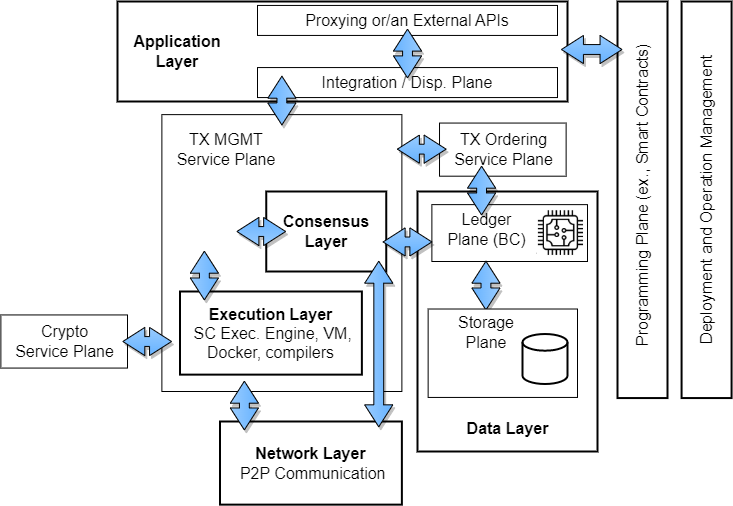

The diagram above was exported from draw.io. Its source (the exported page's mxGraphModel, read from the mxfile embedded in the PNG):
<mxGraphModel dx="1050" dy="549" grid="1" gridSize="10" guides="1" tooltips="1" connect="1" arrows="1" fold="1" page="1" pageScale="1" pageWidth="827" pageHeight="1169" math="0" shadow="0">
  <root>
    <mxCell id="0" />
    <mxCell id="1" parent="0" />
    <mxCell id="FWFK_rx538ewNwPkBsp5-1" value="" style="rounded=0;whiteSpace=wrap;html=1;strokeColor=#000000;strokeWidth=2;" vertex="1" parent="1">
      <mxGeometry x="170" y="20" width="450" height="100" as="geometry" />
    </mxCell>
    <mxCell id="FWFK_rx538ewNwPkBsp5-2" value="&lt;font style=&quot;font-size: 16px;&quot;&gt;&lt;b&gt;Application&lt;br&gt;Layer&lt;/b&gt;&lt;/font&gt;" style="text;html=1;strokeColor=none;fillColor=none;align=center;verticalAlign=middle;whiteSpace=wrap;rounded=0;" vertex="1" parent="1">
      <mxGeometry x="180" y="35" width="100" height="70" as="geometry" />
    </mxCell>
    <mxCell id="FWFK_rx538ewNwPkBsp5-3" value="" style="rounded=0;whiteSpace=wrap;html=1;strokeColor=#000000;fontSize=16;" vertex="1" parent="1">
      <mxGeometry x="310" y="23.94" width="300" height="30" as="geometry" />
    </mxCell>
    <mxCell id="FWFK_rx538ewNwPkBsp5-4" value="&lt;span style=&quot;font-size: 16px;&quot;&gt;Proxying or/an External APIs&lt;/span&gt;" style="text;html=1;strokeColor=none;fillColor=none;align=center;verticalAlign=middle;whiteSpace=wrap;rounded=0;" vertex="1" parent="1">
      <mxGeometry x="355" y="26.44" width="210" height="25" as="geometry" />
    </mxCell>
    <mxCell id="FWFK_rx538ewNwPkBsp5-5" value="" style="rounded=0;whiteSpace=wrap;html=1;strokeColor=#000000;fontSize=16;" vertex="1" parent="1">
      <mxGeometry x="310" y="86.06" width="300" height="30" as="geometry" />
    </mxCell>
    <mxCell id="FWFK_rx538ewNwPkBsp5-6" value="&lt;span style=&quot;font-size: 16px;&quot;&gt;Integration / Disp. Plane&lt;/span&gt;" style="text;html=1;strokeColor=none;fillColor=none;align=center;verticalAlign=middle;whiteSpace=wrap;rounded=0;" vertex="1" parent="1">
      <mxGeometry x="355" y="88.56" width="210" height="25" as="geometry" />
    </mxCell>
    <mxCell id="FWFK_rx538ewNwPkBsp5-7" value="" style="html=1;shadow=1;dashed=0;align=center;verticalAlign=middle;shape=mxgraph.arrows2.twoWayArrow;dy=0.65;dx=22;strokeColor=#000000;fontSize=16;gradientColor=#66B2FF;fillColor=#99CCFF;rotation=90;" vertex="1" parent="1">
      <mxGeometry x="435.63" y="57.93000000000001" width="48.75" height="28.13" as="geometry" />
    </mxCell>
    <mxCell id="FWFK_rx538ewNwPkBsp5-17" value="" style="rounded=0;whiteSpace=wrap;html=1;strokeColor=#000000;strokeWidth=1;" vertex="1" parent="1">
      <mxGeometry x="214.38" y="133.13" width="240" height="276.87" as="geometry" />
    </mxCell>
    <mxCell id="FWFK_rx538ewNwPkBsp5-18" value="&lt;span style=&quot;font-size: 16px;&quot;&gt;TX MGMT&lt;br&gt;&lt;/span&gt;&lt;font size=&quot;3&quot;&gt;Service Plane&lt;/font&gt;" style="text;html=1;strokeColor=none;fillColor=none;align=center;verticalAlign=middle;whiteSpace=wrap;rounded=0;" vertex="1" parent="1">
      <mxGeometry x="224.38" y="133.13" width="110" height="70" as="geometry" />
    </mxCell>
    <mxCell id="FWFK_rx538ewNwPkBsp5-24" value="" style="html=1;shadow=1;dashed=0;align=center;verticalAlign=middle;shape=mxgraph.arrows2.twoWayArrow;dy=0.65;dx=22;strokeColor=#000000;fontSize=16;gradientColor=#66B2FF;fillColor=#99CCFF;rotation=90;" vertex="1" parent="1">
      <mxGeometry x="310" y="105" width="48.75" height="28.13" as="geometry" />
    </mxCell>
    <mxCell id="FWFK_rx538ewNwPkBsp5-25" value="" style="rounded=0;whiteSpace=wrap;html=1;strokeColor=#000000;strokeWidth=2;" vertex="1" parent="1">
      <mxGeometry x="318.75" y="210" width="120" height="80" as="geometry" />
    </mxCell>
    <mxCell id="FWFK_rx538ewNwPkBsp5-26" value="&lt;span style=&quot;font-size: 16px;&quot;&gt;&lt;b&gt;Consensus Layer&lt;/b&gt;&lt;/span&gt;" style="text;html=1;strokeColor=none;fillColor=none;align=center;verticalAlign=middle;whiteSpace=wrap;rounded=0;" vertex="1" parent="1">
      <mxGeometry x="328.75" y="215" width="100" height="70" as="geometry" />
    </mxCell>
    <mxCell id="FWFK_rx538ewNwPkBsp5-32" value="" style="html=1;shadow=1;dashed=0;align=center;verticalAlign=middle;shape=mxgraph.arrows2.twoWayArrow;dy=0.65;dx=22;strokeColor=#000000;fontSize=16;gradientColor=#66B2FF;fillColor=#99CCFF;rotation=-180;" vertex="1" parent="1">
      <mxGeometry x="289.38" y="235.93" width="48.75" height="28.13" as="geometry" />
    </mxCell>
    <mxCell id="FWFK_rx538ewNwPkBsp5-33" value="" style="rounded=0;whiteSpace=wrap;html=1;strokeColor=#000000;strokeWidth=2;" vertex="1" parent="1">
      <mxGeometry x="232.5" y="310" width="181.88" height="83.13" as="geometry" />
    </mxCell>
    <mxCell id="FWFK_rx538ewNwPkBsp5-34" value="&lt;b style=&quot;font-size: 16px;&quot;&gt;Execution Layer&lt;/b&gt;&lt;br&gt;&lt;font size=&quot;3&quot;&gt;&amp;nbsp;SC Exec. Engine, VM, Docker, compilers&lt;/font&gt;" style="text;html=1;strokeColor=none;fillColor=none;align=center;verticalAlign=middle;whiteSpace=wrap;rounded=0;" vertex="1" parent="1">
      <mxGeometry x="240" y="316.57" width="166.88" height="70" as="geometry" />
    </mxCell>
    <mxCell id="FWFK_rx538ewNwPkBsp5-35" value="" style="html=1;shadow=1;dashed=0;align=center;verticalAlign=middle;shape=mxgraph.arrows2.twoWayArrow;dy=0.65;dx=22;strokeColor=#000000;fontSize=16;gradientColor=#66B2FF;fillColor=#99CCFF;rotation=-90;" vertex="1" parent="1">
      <mxGeometry x="232.5" y="280" width="48.75" height="28.13" as="geometry" />
    </mxCell>
    <mxCell id="FWFK_rx538ewNwPkBsp5-38" value="" style="rounded=0;whiteSpace=wrap;html=1;strokeColor=#000000;strokeWidth=2;" vertex="1" parent="1">
      <mxGeometry x="272.5" y="440" width="181.88" height="83.13" as="geometry" />
    </mxCell>
    <mxCell id="FWFK_rx538ewNwPkBsp5-39" value="&lt;b style=&quot;font-size: 16px;&quot;&gt;Network Layer&lt;/b&gt;&lt;br&gt;&lt;font size=&quot;3&quot;&gt;&amp;nbsp;P2P Communication&lt;/font&gt;" style="text;html=1;strokeColor=none;fillColor=none;align=center;verticalAlign=middle;whiteSpace=wrap;rounded=0;" vertex="1" parent="1">
      <mxGeometry x="280" y="446.57" width="166.88" height="70" as="geometry" />
    </mxCell>
    <mxCell id="FWFK_rx538ewNwPkBsp5-40" value="" style="html=1;shadow=1;dashed=0;align=center;verticalAlign=middle;shape=mxgraph.arrows2.twoWayArrow;dy=0.65;dx=22;strokeColor=#000000;fontSize=16;gradientColor=#66B2FF;fillColor=#99CCFF;rotation=-90;" vertex="1" parent="1">
      <mxGeometry x="272.5" y="410" width="48.75" height="28.13" as="geometry" />
    </mxCell>
    <mxCell id="FWFK_rx538ewNwPkBsp5-41" value="" style="html=1;shadow=1;dashed=0;align=center;verticalAlign=middle;shape=mxgraph.arrows2.twoWayArrow;dy=0.65;dx=22;strokeColor=#000000;fontSize=16;gradientColor=#66B2FF;fillColor=#99CCFF;rotation=-90;" vertex="1" parent="1">
      <mxGeometry x="348.44" y="348.44" width="165.63" height="28.13" as="geometry" />
    </mxCell>
    <mxCell id="FWFK_rx538ewNwPkBsp5-42" value="" style="rounded=0;whiteSpace=wrap;html=1;strokeColor=#000000;strokeWidth=2;" vertex="1" parent="1">
      <mxGeometry x="470" y="210" width="180" height="260" as="geometry" />
    </mxCell>
    <mxCell id="FWFK_rx538ewNwPkBsp5-43" value="&lt;font style=&quot;font-size: 16px;&quot;&gt;&lt;b&gt;Data Layer&lt;/b&gt;&lt;/font&gt;" style="text;html=1;strokeColor=none;fillColor=none;align=center;verticalAlign=middle;whiteSpace=wrap;rounded=0;" vertex="1" parent="1">
      <mxGeometry x="509.69000000000005" y="426.57" width="100.62" height="40" as="geometry" />
    </mxCell>
    <mxCell id="FWFK_rx538ewNwPkBsp5-44" value="" style="rounded=0;whiteSpace=wrap;html=1;strokeColor=#000000;fontSize=16;" vertex="1" parent="1">
      <mxGeometry x="484.38" y="223.13" width="155.62" height="56.87" as="geometry" />
    </mxCell>
    <mxCell id="FWFK_rx538ewNwPkBsp5-45" value="&lt;span style=&quot;font-size: 16px;&quot;&gt;Ledger&lt;br&gt;Plane (BC)&lt;/span&gt;" style="text;html=1;strokeColor=none;fillColor=none;align=center;verticalAlign=middle;whiteSpace=wrap;rounded=0;" vertex="1" parent="1">
      <mxGeometry x="490" y="225.63" width="99.38" height="44.37" as="geometry" />
    </mxCell>
    <mxCell id="FWFK_rx538ewNwPkBsp5-48" value="" style="html=1;shadow=1;dashed=0;align=center;verticalAlign=middle;shape=mxgraph.arrows2.twoWayArrow;dy=0.65;dx=22;strokeColor=#000000;fontSize=16;gradientColor=#66B2FF;fillColor=#99CCFF;rotation=90;" vertex="1" parent="1">
      <mxGeometry x="514.0699999999999" y="290" width="48.75" height="28.13" as="geometry" />
    </mxCell>
    <mxCell id="FWFK_rx538ewNwPkBsp5-49" value="" style="rounded=0;whiteSpace=wrap;html=1;strokeColor=#000000;fontSize=16;" vertex="1" parent="1">
      <mxGeometry x="480.64" y="327.51" width="149.36" height="88.43" as="geometry" />
    </mxCell>
    <mxCell id="FWFK_rx538ewNwPkBsp5-50" value="&lt;span style=&quot;font-size: 16px;&quot;&gt;Storage&lt;br&gt;Plane&lt;/span&gt;" style="text;html=1;strokeColor=none;fillColor=none;align=center;verticalAlign=middle;whiteSpace=wrap;rounded=0;" vertex="1" parent="1">
      <mxGeometry x="494.69999999999993" y="330.01" width="87.5" height="41.87" as="geometry" />
    </mxCell>
    <mxCell id="FWFK_rx538ewNwPkBsp5-52" value="" style="strokeWidth=2;html=1;shape=mxgraph.flowchart.database;whiteSpace=wrap;shadow=0;sketch=0;strokeColor=default;fontSize=14;fillColor=none;gradientColor=#66B2FF;" vertex="1" parent="1">
      <mxGeometry x="575" y="352.51" width="45" height="50" as="geometry" />
    </mxCell>
    <mxCell id="FWFK_rx538ewNwPkBsp5-54" value="" style="shape=image;verticalLabelPosition=bottom;labelBackgroundColor=default;verticalAlign=top;aspect=fixed;imageAspect=0;image=data:image/png,(base64 omitted: 5556 chars);" vertex="1" parent="1">
      <mxGeometry x="589.38" y="228.62" width="48" height="45.88" as="geometry" />
    </mxCell>
    <mxCell id="FWFK_rx538ewNwPkBsp5-55" value="" style="rounded=0;whiteSpace=wrap;html=1;strokeColor=#000000;fontSize=16;" vertex="1" parent="1">
      <mxGeometry x="492.01" y="141.56" width="126.62" height="53.13" as="geometry" />
    </mxCell>
    <mxCell id="FWFK_rx538ewNwPkBsp5-56" value="&lt;span style=&quot;font-size: 16px;&quot;&gt;TX Ordering&lt;br&gt;Service Plane&lt;br&gt;&lt;/span&gt;" style="text;html=1;strokeColor=none;fillColor=none;align=center;verticalAlign=middle;whiteSpace=wrap;rounded=0;" vertex="1" parent="1">
      <mxGeometry x="498.63" y="144.69" width="115.3" height="45.93" as="geometry" />
    </mxCell>
    <mxCell id="FWFK_rx538ewNwPkBsp5-57" value="" style="html=1;shadow=1;dashed=0;align=center;verticalAlign=middle;shape=mxgraph.arrows2.twoWayArrow;dy=0.65;dx=22;strokeColor=#000000;fontSize=16;gradientColor=#66B2FF;fillColor=#99CCFF;rotation=90;" vertex="1" parent="1">
      <mxGeometry x="509.69" y="195" width="48.75" height="28.13" as="geometry" />
    </mxCell>
    <mxCell id="FWFK_rx538ewNwPkBsp5-58" value="" style="html=1;shadow=1;dashed=0;align=center;verticalAlign=middle;shape=mxgraph.arrows2.twoWayArrow;dy=0.65;dx=22;strokeColor=#000000;fontSize=16;gradientColor=#66B2FF;fillColor=#99CCFF;rotation=0;" vertex="1" parent="1">
      <mxGeometry x="449.88" y="153.59" width="48.75" height="28.13" as="geometry" />
    </mxCell>
    <mxCell id="FWFK_rx538ewNwPkBsp5-59" value="" style="html=1;shadow=1;dashed=0;align=center;verticalAlign=middle;shape=mxgraph.arrows2.twoWayArrow;dy=0.65;dx=22;strokeColor=#000000;fontSize=16;gradientColor=#66B2FF;fillColor=#99CCFF;rotation=0;" vertex="1" parent="1">
      <mxGeometry x="435.62" y="246.37" width="48.75" height="28.13" as="geometry" />
    </mxCell>
    <mxCell id="FWFK_rx538ewNwPkBsp5-60" value="" style="rounded=0;whiteSpace=wrap;html=1;strokeColor=#000000;fontSize=16;" vertex="1" parent="1">
      <mxGeometry x="53.379999999999995" y="333.44" width="126.62" height="53.13" as="geometry" />
    </mxCell>
    <mxCell id="FWFK_rx538ewNwPkBsp5-61" value="&lt;span style=&quot;font-size: 16px;&quot;&gt;Crypto&lt;br&gt;Service Plane&lt;br&gt;&lt;/span&gt;" style="text;html=1;strokeColor=none;fillColor=none;align=center;verticalAlign=middle;whiteSpace=wrap;rounded=0;" vertex="1" parent="1">
      <mxGeometry x="60" y="336.57" width="115.3" height="45.93" as="geometry" />
    </mxCell>
    <mxCell id="FWFK_rx538ewNwPkBsp5-62" value="" style="html=1;shadow=1;dashed=0;align=center;verticalAlign=middle;shape=mxgraph.arrows2.twoWayArrow;dy=0.65;dx=22;strokeColor=#000000;fontSize=16;gradientColor=#66B2FF;fillColor=#99CCFF;rotation=0;" vertex="1" parent="1">
      <mxGeometry x="175.3" y="345.94" width="48.75" height="28.13" as="geometry" />
    </mxCell>
    <mxCell id="FWFK_rx538ewNwPkBsp5-63" value="" style="rounded=0;whiteSpace=wrap;html=1;strokeColor=#000000;strokeWidth=2;" vertex="1" parent="1">
      <mxGeometry x="670" y="20" width="50" height="396.56" as="geometry" />
    </mxCell>
    <mxCell id="FWFK_rx538ewNwPkBsp5-64" value="&lt;span style=&quot;font-size: 16px;&quot;&gt;Programming Plane (ex., Smart Contracts)&lt;br&gt;&lt;/span&gt;" style="text;html=1;strokeColor=none;fillColor=none;align=center;verticalAlign=middle;whiteSpace=wrap;rounded=0;rotation=-90;" vertex="1" parent="1">
      <mxGeometry x="535.92" y="190.63000000000002" width="318.17" height="45.93" as="geometry" />
    </mxCell>
    <mxCell id="FWFK_rx538ewNwPkBsp5-65" value="" style="rounded=0;whiteSpace=wrap;html=1;strokeColor=#000000;strokeWidth=2;" vertex="1" parent="1">
      <mxGeometry x="734.08" y="20" width="50" height="396.56" as="geometry" />
    </mxCell>
    <mxCell id="FWFK_rx538ewNwPkBsp5-66" value="&lt;span style=&quot;font-size: 16px;&quot;&gt;Deployment and Operation Management&lt;br&gt;&lt;/span&gt;" style="text;html=1;strokeColor=none;fillColor=none;align=center;verticalAlign=middle;whiteSpace=wrap;rounded=0;rotation=-90;" vertex="1" parent="1">
      <mxGeometry x="599.99" y="195.31000000000003" width="318.17" height="45.93" as="geometry" />
    </mxCell>
    <mxCell id="FWFK_rx538ewNwPkBsp5-67" value="" style="html=1;shadow=1;dashed=0;align=center;verticalAlign=middle;shape=mxgraph.arrows2.twoWayArrow;dy=0.65;dx=22;strokeColor=#000000;fontSize=16;gradientColor=#66B2FF;fillColor=#99CCFF;rotation=0;" vertex="1" parent="1">
      <mxGeometry x="613.93" y="53.94" width="60.62" height="28.13" as="geometry" />
    </mxCell>
  </root>
</mxGraphModel>